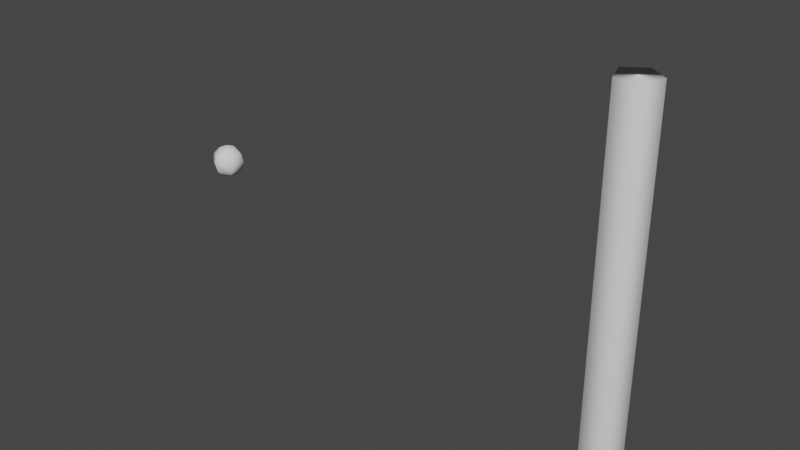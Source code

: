 # Source: FishRod.blend  (saved by Blender 2.83.18; exported with 4.5.12 LTS)
import bpy
from mathutils import Matrix  # noqa: F401  (used for matrix-valued properties, if any)

bpy.ops.wm.read_factory_settings(use_empty=True)
scene = bpy.context.scene
scene.name = 'Scene'

# ---- collections
col_collection = bpy.data.collections.new('Collection'); scene.collection.children.link(col_collection)

# ---- world
world_world = bpy.data.worlds.new('World'); scene.world = world_world
world_world.use_nodes = True; world_world.node_tree.nodes.clear()
_N = world_world.node_tree.nodes; _L = world_world.node_tree.links
n0 = _N.new('ShaderNodeOutputWorld'); n0.name = 'World Output'; n0.location = (300, 300)
n1 = _N.new('ShaderNodeBackground'); n1.name = 'Background'; n1.location = (10, 300)
n1.inputs[0].default_value = (0.05088, 0.05088, 0.05088, 1.0)
_L.new(n1.outputs[0], n0.inputs[0])
n0.is_active_output = True
world_world.color = (0.05088, 0.05088, 0.05088)
world_world.use_sun_shadow = False
world_world.sun_shadow_jitter_overblur = 0.0

# ---- meshes
me_cylinder = bpy.data.meshes.new('Cylinder')
me_cylinder.from_pydata([(0.0, 1.0, -1.0), (0.0, 1.0, 1.0), (0.9511, 0.309, -1.0), (0.9511, 0.309, 1.0), (0.5878, -0.809, -1.0), (0.5878, -0.809, 1.0), (-0.5878, -0.809, -1.0), (-0.5878, -0.809, 1.0), (-0.9511, 0.309, -1.0), (-0.9511, 0.309, 1.0)], [], [(0, 1, 3, 2), (2, 3, 5, 4), (4, 5, 7, 6), (3, 1, 9, 7, 5), (6, 7, 9, 8), (8, 9, 1, 0), (0, 2, 4, 6, 8)])
me_cylinder.polygons.foreach_set('use_smooth', [True] * 7)
_uv = me_cylinder.uv_layers.new(name='UVMap')
_uv.uv.foreach_set('vector', [1.0, 0.5, 1.0, 1.0, 0.8, 1.0, 0.8, 0.5, 0.8, 0.5, 0.8, 1.0, 0.6, 1.0, 0.6, 0.5, 0.6, 0.5, 0.6, 1.0, 0.4, 1.0, 0.4, 0.5, 0.4783, 0.3242, 0.25, 0.49, 0.02175, 0.3242, 0.1089, 0.05584, 0.3911, 0.05584, 0.4, 0.5, 0.4, 1.0, 0.2, 1.0, 0.2, 0.5, 0.2, 0.5, 0.2, 1.0, 2.98e-08, 1.0, 2.98e-08, 0.5, 0.75, 0.49, 0.9783, 0.3242, 0.8911, 0.05584, 0.6089, 0.05584, 0.5217, 0.3242])
me_cylinder.use_remesh_fix_poles = True
me_cylinder.use_remesh_preserve_attributes = False
me_cylinder.use_mirror_vertex_groups = False
me_cylinder.update()
me_sphere = bpy.data.meshes.new('Sphere')
me_sphere.from_pydata([(0.0, 0.5, 0.866), (0.0, 0.866, 0.5), (0.0, 1.0, -4.371e-08), (0.0, 0.866, -0.5), (0.0, 0.5, -0.866), (-1.308e-07, 7.55e-08, 1.0), (0.433, 0.25, 0.866), (0.75, 0.433, 0.5), (0.866, 0.5, -4.371e-08), (0.75, 0.433, -0.5), (0.433, 0.25, -0.866), (0.433, -0.25, 0.866), (0.75, -0.433, 0.5), (0.866, -0.5, -4.371e-08), (0.75, -0.433, -0.5), (0.433, -0.25, -0.866), (-8.606e-08, -0.5, 0.866), (-1.308e-07, -0.866, 0.5), (-1.308e-07, -1.0, -4.371e-08), (-7.116e-08, -0.866, -0.5), (-1.01e-07, -0.5, -0.866), (0.0, 1.51e-07, -1.0), (-0.433, -0.25, 0.866), (-0.75, -0.433, 0.5), (-0.866, -0.5, -4.371e-08), (-0.75, -0.433, -0.5), (-0.433, -0.25, -0.866), (-0.433, 0.25, 0.866), (-0.75, 0.433, 0.5), (-0.866, 0.5, -4.371e-08), (-0.75, 0.433, -0.5), (-0.433, 0.25, -0.866)], [], [(21, 4, 10), (3, 2, 8, 9), (1, 0, 6, 7), (4, 3, 9, 10), (2, 1, 7, 8), (0, 5, 6), (10, 9, 14, 15), (8, 7, 12, 13), (6, 5, 11), (21, 10, 15), (9, 8, 13, 14), (7, 6, 11, 12), (15, 14, 19, 20), (13, 12, 17, 18), (11, 5, 16), (21, 15, 20), (14, 13, 18, 19), (12, 11, 16, 17), (20, 19, 25, 26), (18, 17, 23, 24), (16, 5, 22), (21, 20, 26), (19, 18, 24, 25), (17, 16, 22, 23), (26, 25, 30, 31), (24, 23, 28, 29), (22, 5, 27), (21, 26, 31), (25, 24, 29, 30), (23, 22, 27, 28), (29, 28, 1, 2), (27, 5, 0), (21, 31, 4), (30, 29, 2, 3), (28, 27, 0, 1), (31, 30, 3, 4)])
me_sphere.polygons.foreach_set('use_smooth', [True] * 36)
_uv = me_sphere.uv_layers.new(name='UVMap')
_uv.uv.foreach_set('vector', [0.5833, 0.0, 0.6667, 0.1667, 0.5, 0.1667, 0.6667, 0.3333, 0.6667, 0.5, 0.5, 0.5, 0.5, 0.3333, 0.6667, 0.6667, 0.6667, 0.8333, 0.5, 0.8333, 0.5, 0.6667, 0.6667, 0.1667, 0.6667, 0.3333, 0.5, 0.3333, 0.5, 0.1667, 0.6667, 0.5, 0.6667, 0.6667, 0.5, 0.6667, 0.5, 0.5, 0.6667, 0.8333, 0.5833, 1.0, 0.5, 0.8333, 0.5, 0.1667, 0.5, 0.3333, 0.3333, 0.3333, 0.3333, 0.1667, 0.5, 0.5, 0.5, 0.6667, 0.3333, 0.6667, 0.3333, 0.5, 0.5, 0.8333, 0.4167, 1.0, 0.3333, 0.8333, 0.4167, 0.0, 0.5, 0.1667, 0.3333, 0.1667, 0.5, 0.3333, 0.5, 0.5, 0.3333, 0.5, 0.3333, 0.3333, 0.5, 0.6667, 0.5, 0.8333, 0.3333, 0.8333, 0.3333, 0.6667, 0.3333, 0.1667, 0.3333, 0.3333, 0.1667, 0.3333, 0.1667, 0.1667, 0.3333, 0.5, 0.3333, 0.6667, 0.1667, 0.6667, 0.1667, 0.5, 0.3333, 0.8333, 0.25, 1.0, 0.1667, 0.8333, 0.25, 0.0, 0.3333, 0.1667, 0.1667, 0.1667, 0.3333, 0.3333, 0.3333, 0.5, 0.1667, 0.5, 0.1667, 0.3333, 0.3333, 0.6667, 0.3333, 0.8333, 0.1667, 0.8333, 0.1667, 0.6667, 0.1667, 0.1667, 0.1667, 0.3333, 2.98e-08, 0.3333, 0.0, 0.1667, 0.1667, 0.5, 0.1667, 0.6667, 0.0, 0.6667, 2.98e-08, 0.5, 0.1667, 0.8333, 0.08333, 1.0, 0.0, 0.8333, 0.08333, 0.0, 0.1667, 0.1667, 0.0, 0.1667, 0.1667, 0.3333, 0.1667, 0.5, 2.98e-08, 0.5, 2.98e-08, 0.3333, 0.1667, 0.6667, 0.1667, 0.8333, 0.0, 0.8333, 0.0, 0.6667, 1.0, 0.1667, 1.0, 0.3333, 0.8333, 0.3333, 0.8333, 0.1667, 1.0, 0.5, 1.0, 0.6667, 0.8333, 0.6667, 0.8333, 0.5, 1.0, 0.8333, 0.9167, 1.0, 0.8333, 0.8333, 0.9167, 0.0, 1.0, 0.1667, 0.8333, 0.1667, 1.0, 0.3333, 1.0, 0.5, 0.8333, 0.5, 0.8333, 0.3333, 1.0, 0.6667, 1.0, 0.8333, 0.8333, 0.8333, 0.8333, 0.6667, 0.8333, 0.5, 0.8333, 0.6667, 0.6667, 0.6667, 0.6667, 0.5, 0.8333, 0.8333, 0.75, 1.0, 0.6667, 0.8333, 0.75, 0.0, 0.8333, 0.1667, 0.6667, 0.1667, 0.8333, 0.3333, 0.8333, 0.5, 0.6667, 0.5, 0.6667, 0.3333, 0.8333, 0.6667, 0.8333, 0.8333, 0.6667, 0.8333, 0.6667, 0.6667, 0.8333, 0.1667, 0.8333, 0.3333, 0.6667, 0.3333, 0.6667, 0.1667])
me_sphere.use_remesh_fix_poles = True
me_sphere.use_remesh_preserve_attributes = False
me_sphere.use_mirror_vertex_groups = False
me_sphere.update()

# ---- objects
ob_cylinder = bpy.data.objects.new('Cylinder', me_cylinder)
ob_sphere = bpy.data.objects.new('Sphere', me_sphere)

# ---- transforms, parenting, visibility, modifiers, constraints
ob_cylinder.location = (0.0, 0.0, 0.0)
ob_cylinder.scale = (0.1027, 0.09985, 0.982)
ob_cylinder.lineart.crease_threshold = 0.0
ob_sphere.location = (-2.277, 0.0, 0.0)
ob_sphere.scale = (0.08353, 0.08353, 0.08353)
ob_sphere.lineart.crease_threshold = 0.0

# ---- collection membership
col_collection.objects.link(ob_cylinder)
col_collection.objects.link(ob_sphere)

# ---- scene / render settings (as saved in the file)
scene.frame_start = 1; scene.frame_end = 250; scene.frame_set(1)
scene.render.engine = 'BLENDER_EEVEE_NEXT'
scene.cycles.use_denoising = False
scene.cycles.samples = 128
scene.cycles.sampling_pattern = 'TABULATED_SOBOL'
scene.cycles.use_adaptive_sampling = False
scene.cycles.use_light_tree = False
scene.view_settings.view_transform = 'Filmic'
bpy.context.view_layer.update()

# ---- added for rendering (the .blend has no active camera and no usable light): camera, sun
cam_auto = bpy.data.cameras.new('AutoCamera')
cam_auto.lens = 50.0
cam_auto.sensor_width = 36.0
cam_auto.clip_end = 1000.0
ob_auto_camera = bpy.data.objects.new('AutoCamera', cam_auto)
scene.collection.objects.link(ob_auto_camera)
ob_auto_camera.location = (1.7823, -3.48187, 2.32669)
ob_auto_camera.rotation_euler = (1.09748, -7.21219e-08, 0.694738)
scene.camera = ob_auto_camera
light_auto_sun = bpy.data.lights.new('AutoSun', 'SUN')
light_auto_sun.energy = 3.0
light_auto_sun.angle = 0.0523599
ob_auto_sun = bpy.data.objects.new('AutoSun', light_auto_sun)
scene.collection.objects.link(ob_auto_sun)
ob_auto_sun.rotation_euler = (0.872665, 0.174533, 0.523599)
bpy.context.view_layer.update()

